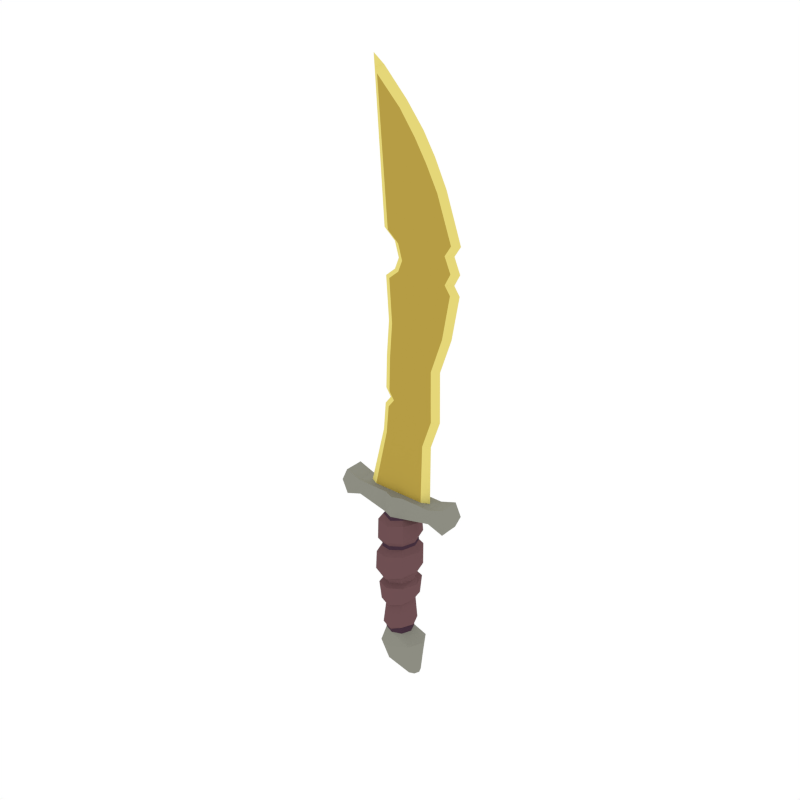 # Source: Dagger_Golden.blend  (saved by Blender 2.79.0; exported with 4.5.12 LTS)
import bpy
from mathutils import Matrix  # noqa: F401  (used for matrix-valued properties, if any)

bpy.ops.wm.read_factory_settings(use_empty=True)
scene = bpy.context.scene
scene.name = 'Scene'

# ---- collections
col_collection_1 = bpy.data.collections.new('Collection 1'); scene.collection.children.link(col_collection_1)

# ---- materials (node trees are filled in below, after node groups)
mat_golden = bpy.data.materials.new('Golden')
mat_golden.alpha_threshold = 0.0
mat_golden.diffuse_color = (0.4672, 0.3365, 0.05892, 1.0)
mat_golden.roughness = 0.5
mat_lightwood = bpy.data.materials.new('LightWood')
mat_lightwood.alpha_threshold = 0.0
mat_lightwood.diffuse_color = (0.1574, 0.07903, 0.08487, 1.0)
mat_lightwood.roughness = 0.5
mat_darkwood = bpy.data.materials.new('DarkWood')
mat_darkwood.alpha_threshold = 0.0
mat_darkwood.diffuse_color = (0.0637, 0.03241, 0.05161, 1.0)
mat_darkwood.roughness = 0.5
mat_lightgold = bpy.data.materials.new('LightGold')
mat_lightgold.alpha_threshold = 0.0
mat_lightgold.diffuse_color = (0.7874, 0.6773, 0.1896, 1.0)
mat_lightgold.roughness = 0.5
mat_darksteel = bpy.data.materials.new('DarkSteel')
mat_darksteel.alpha_threshold = 0.0
mat_darksteel.diffuse_color = (0.2664, 0.2664, 0.2232, 1.0)
mat_darksteel.roughness = 0.5

# ---- material node trees

# ---- world
world_world = bpy.data.worlds.new('World'); scene.world = world_world
world_world.color = (1.0, 1.0, 1.0)
world_world.use_sun_shadow = False
world_world.sun_shadow_jitter_overblur = 0.0
world_world.cycles.sampling_method = 'NONE'
world_world.cycles.sample_map_resolution = 256

# ---- meshes
me_cylinder_039 = bpy.data.meshes.new('Cylinder.039')
me_cylinder_039.from_pydata([(0.04887, 0.03178, -0.2218), (0.02196, 0.02282, -0.2012), (0.06332, -3.483e-09, -0.2218), (0.03141, -1.411e-09, -0.2012), (0.04887, -0.03178, -0.2218), (0.02196, -0.02282, -0.2012), (0.05109, 0.01196, -0.3096), (0.05604, -3.891e-10, -0.3096), (0.05109, -0.01196, -0.3096), (0.02738, -0.02377, 0.1388), (3.349e-05, -0.03383, 0.1393), (-0.151, -0.02263, 0.1461), (0.02499, 0.02491, 0.1141), (0.0352, -1.535e-09, 0.1138), (0.02499, -0.02491, 0.1141), (0.02331, -0.02427, -0.1175), (0.02619, -0.0273, -0.05591), (0.02473, -0.03002, -0.04291), (0.0295, -0.02827, 0.03672), (0.02836, -0.02808, 0.04537), (0.02331, 0.02427, -0.1175), (0.0262, 0.02731, -0.05595), (0.02466, 0.03002, -0.04315), (0.02948, 0.02826, 0.03668), (0.02835, 0.02807, 0.04534), (0.04012, -1.938e-09, 0.04734), (0.04125, -2.469e-09, 0.03976), (0.03823, 1.18e-09, -0.03922), (0.03722, -2.833e-09, -0.05373), (0.0331, -3.245e-09, -0.1151), (0.03059, -0.03181, -0.1094), (0.03369, -0.03495, -0.06319), (0.0306, 0.03181, -0.1095), (0.03371, 0.03496, -0.06323), (0.04634, -2.901e-09, -0.06403), (0.04095, -4.571e-09, -0.1031), (-0.1367, -0.02263, 0.1771), (-0.1367, 0.02263, 0.1771), (-0.1367, -1.772e-09, 0.1771), (0.03327, -0.03912, -0.03207), (0.03444, -0.03766, 0.02313), (0.03326, 0.03911, -0.03207), (0.03443, 0.03764, 0.02311), (0.05167, -2.88e-09, 0.02532), (0.04864, 1.055e-09, -0.02543), (0.02513, -0.02504, 0.11), (0.02513, 0.02504, 0.11), (0.03543, -2.459e-09, 0.1099), (-0.1367, -0.02263, 0.1151), (-0.1367, 0.02263, 0.1151), (0.04679, -2.97e-09, 0.1006), (0.0496, -2.224e-09, 0.0661), (0.03541, 0.03521, 0.05966), (-0.1367, -5.432e-09, 0.1151), (0.1319, -0.02263, 0.1771), (0.03542, -0.03522, 0.0597), (0.1319, 0.02263, 0.1771), (0.1319, -1.772e-09, 0.1771), (0.03307, -0.03297, 0.1005), (0.03307, 0.03297, 0.1005), (0.02263, 0.02263, 0.1636), (0.02263, -0.02263, 0.1636), (0.1319, -0.02274, 0.1158), (0.1319, 0.02274, 0.1158), (0.1319, -5.466e-09, 0.116), (0.09361, -5.466e-09, 0.1292), (0.09361, 0.02274, 0.129), (0.09361, -0.02274, 0.129), (0.09361, -1.772e-09, 0.1636), (0.09361, 0.02263, 0.1636), (0.09361, -0.02263, 0.1636), (0.02741, 0.009363, 0.1636), (0.02741, -0.009363, 0.1636), (0.08082, -7.301e-10, 0.1636), (0.0624, 0.009363, 0.1636), (0.0624, -0.009363, 0.1636), (-0.0008568, 0.04494, -0.2331), (-0.0008568, 0.03227, -0.2012), (-0.03233, 0.03178, -0.2383), (-0.02367, 0.02282, -0.2012), (-0.04678, -1.326e-09, -0.2383), (-0.03313, -1.411e-09, -0.2012), (-0.03233, -0.03178, -0.2383), (-0.02367, -0.02282, -0.2012), (-0.0008568, -0.04494, -0.2331), (-0.0008568, -0.03227, -0.2012), (0.03913, 0.01692, -0.3096), (0.02717, 0.01196, -0.3096), (0.02221, -3.891e-10, -0.3096), (0.02717, -0.01196, -0.3096), (0.03913, -0.01692, -0.3096), (0.0003, 0.04008, 0.04082), (-0.02483, 0.02491, 0.1141), (9.062e-05, 0.03565, 0.1151), (-0.03428, -1.501e-09, 0.1118), (-0.02483, -0.02491, 0.1141), (9.062e-05, -0.03565, 0.1151), (0.0003493, 0.04043, 0.0313), (-0.000292, 0.04269, -0.04349), (-0.0007528, 0.03837, -0.0598), (-0.0001484, 0.03425, -0.1236), (-0.02335, -0.02401, -0.1291), (-0.02736, -0.02698, -0.06387), (-0.03015, -0.03068, -0.04497), (-0.02857, -0.02896, 0.0232), (-0.02926, -0.02873, 0.03251), (0.0003, -0.04008, 0.04082), (0.0003493, -0.04043, 0.0313), (-0.000292, -0.04269, -0.04349), (-0.0007528, -0.03837, -0.0598), (-0.0001484, -0.03425, -0.1236), (-0.02335, 0.02401, -0.1291), (-0.02735, 0.02696, -0.06382), (-0.03016, 0.03069, -0.0447), (-0.02859, 0.02897, 0.02323), (-0.02841, 0.02875, 0.03254), (-0.04037, -2.057e-09, 0.03005), (-0.04046, -2.116e-09, 0.02301), (-0.04321, -2.586e-09, -0.04656), (-0.03834, -1.079e-09, -0.0657), (-0.03285, -8.584e-10, -0.1313), (-0.0007906, 0.04904, -0.06817), (-0.000149, 0.04477, -0.1172), (-0.0306, -0.0315, -0.1184), (-0.03471, -0.03438, -0.07322), (-0.0007906, -0.04904, -0.06817), (-0.000149, -0.04477, -0.1172), (-0.0306, 0.0315, -0.1184), (-0.03469, 0.03437, -0.07317), (-0.04577, -3.791e-10, -0.08042), (-0.04122, -2.015e-09, -0.1202), (0.000406, 0.05373, 0.01836), (0.001009, 0.05546, -0.03847), (-0.0393, -0.03983, -0.0354), (-0.03802, -0.03846, 0.009865), (0.000406, -0.05373, 0.01836), (0.001009, -0.05546, -0.03847), (-0.0393, 0.03984, -0.03602), (-0.03803, 0.03847, 0.009887), (-0.0543, -2.84e-09, 0.004893), (-0.05801, -4.772e-09, -0.0364), (0.0001072, 0.03625, 0.1051), (-0.02888, -0.02507, 0.1075), (-0.02889, 0.02508, 0.1073), (0.0001072, -0.03625, 0.1051), (-0.03833, -4.159e-09, 0.1037), (0.0001226, 0.04793, 0.09547), (0.0002248, 0.05054, 0.05548), (0.0001226, -0.04793, 0.09547), (0.0002248, -0.05054, 0.05548), (-0.05033, -4.769e-09, 0.08531), (-0.05063, -2.381e-09, 0.04504), (-0.03586, 0.03612, 0.04532), (-0.03586, -0.03612, 0.04528), (0.1462, -0.02269, 0.1465), (-0.03699, -0.03313, 0.09389), (-0.03699, 0.03313, 0.09389), (-0.02263, 0.02263, 0.1636), (2.455e-08, 0.03201, 0.1636), (-0.02263, -0.02263, 0.1636), (2.455e-08, -0.03201, 0.1636), (-0.1069, -0.02263, 0.1461), (-0.02733, -0.02377, 0.1388), (0.1021, -0.02269, 0.1463), (-0.09839, -5.432e-09, 0.1286), (-0.09839, 0.02263, 0.1286), (-0.09839, -0.02263, 0.1286), (-0.09839, -1.772e-09, 0.1636), (-0.09839, 0.02263, 0.1636), (-0.09839, -0.02263, 0.1636), (2.455e-08, -0.009363, 0.1636), (-0.02741, 0.009363, 0.1636), (2.455e-08, 0.009363, 0.1636), (-0.02741, -0.009363, 0.1636), (-0.08082, -7.301e-10, 0.1636), (-0.0624, 0.009363, 0.1636), (-0.0624, -0.009363, 0.1636), (0.06191, 0.009363, 0.4794), (0.03791, -0.009363, 0.4794), (0.1014, -7.301e-10, 0.4794), (0.08529, -0.009363, 0.4794), (0.03791, 0.009363, 0.4794), (0.06191, -0.009363, 0.4794), (0.08529, 0.009363, 0.4794), (0.01392, 0.009363, 0.4794), (-0.03739, -7.301e-10, 0.4794), (-0.02126, -0.009363, 0.4794), (0.01392, -0.009363, 0.4794), (-0.02126, 0.009363, 0.4794), (-0.01408, -0.02594, -0.2865), (0.02171, 0.03669, -0.2757), (0.04626, 0.02594, -0.2709), (0.06089, -2.883e-09, -0.2709), (0.04626, -0.02594, -0.2709), (0.01912, -0.03669, -0.2744), (-0.001936, 0.03241, -0.1932), (-0.001936, -0.03241, -0.1932), (0.0306, -1.141e-09, -0.1855), (0.02123, -0.02295, -0.1846), (0.02123, 0.02295, -0.1846), (-0.034, 2.184e-10, -0.1955), (-0.02461, -0.02291, -0.1948), (-0.02461, 0.02291, -0.1948), (-0.001831, 0.03878, -0.1852), (-0.001831, -0.03878, -0.1852), (0.03837, -1.345e-09, -0.179), (0.0272, -0.02747, -0.1777), (0.0272, 0.02747, -0.1777), (-0.04013, -2.897e-11, -0.1871), (-0.02893, -0.02739, -0.1866), (-0.02893, 0.02739, -0.1866), (-0.0287, -1.348e-09, -0.2865), (-0.01408, 0.02594, -0.2865), (0.03913, -0.01196, -0.3096), (0.03913, -2.538e-06, -0.3096), (0.03913, 0.01196, -0.3096), (0.02717, 2.001e-06, -0.3096), (0.05109, -1.966e-06, -0.3096), (-0.151, 0.02263, 0.1461), (3.349e-05, 0.03383, 0.1393), (0.02738, 0.02377, 0.1388), (0.1021, 0.02269, 0.1463), (-0.02733, 0.02377, 0.1388), (-0.1069, 0.02263, 0.1461), (0.1462, 0.02269, 0.1465), (0.1462, 7.337e-07, 0.1465), (-0.151, 0.0005116, 0.1461), (-0.1367, 0.001026, 0.1151), (-0.03138, 0.009363, 0.3017), (-0.002665, -0.009363, 0.3017), (-0.03138, -0.009363, 0.3017), (0.06531, 0.009363, 0.3017), (0.04066, -0.009363, 0.3017), (0.02057, 0.009363, 0.3017), (0.06531, -0.009363, 0.3017), (-0.047, -7.301e-10, 0.3017), (-0.002665, 0.009363, 0.3017), (0.08093, -7.301e-10, 0.3017), (0.02057, -0.009363, 0.3017), (0.04066, 0.009363, 0.3017), (0.08201, 0.009363, 0.5575), (0.05018, -0.009363, 0.5575), (0.1281, -6.103e-08, 0.5575), (0.1119, -0.009363, 0.5575), (0.05018, 0.009363, 0.5575), (0.08201, -0.009363, 0.5575), (0.1119, 0.009363, 0.5575), (0.01341, 0.009363, 0.5575), (-0.03151, -6.103e-08, 0.5575), (-0.01538, -0.009363, 0.5575), (0.01341, -0.009363, 0.5575), (-0.01538, 0.009363, 0.5575), (0.09896, 0.009363, 0.6531), (0.05018, -0.009363, 0.6531), (0.145, -6.103e-08, 0.6531), (0.1289, -0.009363, 0.6531), (0.05018, 0.009363, 0.6531), (0.09896, -0.009363, 0.6531), (0.1289, 0.009363, 0.6531), (0.01341, 0.009363, 0.6531), (-0.03834, -6.103e-08, 0.6531), (-0.02222, -0.009363, 0.6531), (0.01341, -0.009363, 0.6531), (-0.02222, 0.009363, 0.6531), (0.09896, 0.009363, 0.6718), (0.05018, -0.009363, 0.6718), (0.1318, -6.103e-08, 0.6718), (0.1157, -0.009363, 0.6718), (0.05018, 0.009363, 0.6718), (0.09896, -0.009363, 0.6718), (0.1157, 0.009363, 0.6718), (0.01341, 0.009363, 0.6718), (-0.01537, -6.103e-08, 0.6718), (0.0007515, -0.009363, 0.6718), (0.01341, -0.009363, 0.6718), (0.0007515, 0.009363, 0.6718), (0.09896, 0.009363, 0.6967), (0.05018, -0.009363, 0.6967), (0.145, -6.103e-08, 0.6967), (0.1289, -0.009363, 0.6967), (0.05018, 0.009363, 0.6967), (0.09896, -0.009363, 0.6967), (0.1289, 0.009363, 0.6967), (0.01943, 0.009363, 0.6967), (-0.005526, -6.103e-08, 0.6967), (0.0106, -0.009363, 0.6967), (0.01943, -0.009363, 0.6967), (0.0106, 0.009363, 0.6967), (0.09896, 0.009363, 0.7297), (0.05018, -0.009363, 0.7297), (0.1305, -6.103e-08, 0.7297), (0.1143, -0.009363, 0.7297), (0.05018, 0.009363, 0.7297), (0.09896, -0.009363, 0.7297), (0.1143, 0.009363, 0.7297), (0.01341, 0.009363, 0.7297), (-0.01537, -6.103e-08, 0.7297), (0.0007515, -0.009363, 0.7297), (0.01341, -0.009363, 0.7297), (0.0007515, 0.009363, 0.7297), (0.09896, 0.009363, 0.7522), (0.05018, -0.009363, 0.7522), (0.145, -6.103e-08, 0.7522), (0.1289, -0.009363, 0.7522), (0.05018, 0.009363, 0.7522), (0.09896, -0.009363, 0.7522), (0.1289, 0.009363, 0.7522), (0.01341, 0.009363, 0.7522), (-0.04163, -6.103e-08, 0.7522), (-0.0255, -0.009363, 0.7522), (0.01341, -0.009363, 0.7522), (-0.0255, 0.009363, 0.7522), (0.0683, 0.009363, 0.8965), (0.04079, -0.009363, 0.9412), (0.1091, -5.672e-08, 0.8535), (0.0946, -0.009363, 0.8468), (0.04079, 0.009363, 0.9412), (0.0683, -0.009363, 0.8965), (0.0946, 0.009363, 0.8468), (0.004582, 0.009363, 0.9904), (-0.0631, -6.277e-08, 1.053), (-0.04945, -0.009363, 1.045), (0.004582, -0.009363, 0.9904), (-0.04945, 0.009363, 1.045), (-0.02557, 0.009363, 0.3661), (-0.01108, 0.009363, 0.3846), (-0.02318, 0.009363, 0.403), (0.006477, -0.009363, 0.3661), (0.007192, -0.009363, 0.3846), (0.007908, -0.009363, 0.403), (-0.02557, -0.009363, 0.3661), (-0.01108, -0.009363, 0.3846), (-0.02318, -0.009363, 0.403), (0.08729, 0.009363, 0.3661), (0.08682, 0.009363, 0.3846), (0.08635, 0.009363, 0.403), (0.0544, -0.009363, 0.3661), (0.0556, -0.009363, 0.3846), (0.05681, -0.009363, 0.403), (0.03044, 0.009363, 0.3661), (0.0314, 0.009363, 0.3846), (0.03236, 0.009363, 0.403), (0.08729, -0.009363, 0.3661), (0.08682, -0.009363, 0.3846), (0.08635, -0.009363, 0.403), (-0.03961, -7.301e-10, 0.403), (-0.02735, -7.301e-10, 0.3846), (-0.04167, -7.301e-10, 0.3661), (0.007908, 0.009363, 0.403), (0.007192, 0.009363, 0.3846), (0.006477, 0.009363, 0.3661), (0.1028, -7.301e-10, 0.403), (0.1031, -7.301e-10, 0.3846), (0.1034, -7.301e-10, 0.3661), (0.03236, -0.009363, 0.403), (0.0314, -0.009363, 0.3846), (0.03044, -0.009363, 0.3661), (0.05681, 0.009363, 0.403), (0.0556, 0.009363, 0.3846), (0.0544, 0.009363, 0.3661), (-0.03969, -6.056e-08, 1.061), (0.01389, -6.013e-08, 1.005), (-0.06518, -6.45e-08, 1.08), (0.05374, -6.019e-08, 0.9549), (0.08125, -5.909e-08, 0.9098)], [], [(76, 77, 1, 0), (0, 1, 3, 2), (2, 3, 5, 4), (4, 5, 85, 84), (47, 13, 14, 45), (166, 161, 11, 48), (193, 194, 90, 8), (191, 192, 7, 6), (190, 191, 6, 86), (192, 193, 8, 7), (21, 28, 34, 33), (46, 12, 13, 47), (45, 14, 96, 144), (16, 17, 108, 109), (97, 91, 24, 23), (141, 93, 12, 46), (18, 107, 135, 40), (110, 15, 30, 126), (23, 26, 43, 42), (203, 100, 20, 207), (28, 16, 31, 34), (27, 28, 21, 22), (18, 19, 106, 107), (110, 204, 206, 15), (29, 20, 32, 35), (28, 27, 17, 16), (23, 24, 25, 26), (108, 17, 39, 136), (29, 205, 207, 20), (15, 29, 35, 30), (112, 113, 98, 99), (26, 18, 40, 43), (26, 25, 19, 18), (122, 121, 33, 32), (30, 31, 125, 126), (32, 33, 34, 35), (35, 34, 31, 30), (16, 109, 125, 31), (20, 100, 122, 32), (99, 21, 33, 121), (132, 131, 42, 41), (39, 40, 135, 136), (41, 42, 43, 44), (44, 43, 40, 39), (22, 98, 132, 41), (61, 9, 163, 70), (96, 10, 162, 95), (97, 23, 42, 131), (17, 27, 44, 39), (159, 169, 161, 162), (27, 22, 41, 44), (141, 46, 59, 146), (106, 19, 55, 149), (47, 45, 58, 50), (25, 24, 52, 51), (63, 224, 225, 64), (19, 25, 51, 55), (46, 47, 50, 59), (147, 146, 59, 52), (80, 211, 189, 82), (49, 227, 226, 218), (55, 58, 148, 149), (52, 59, 50, 51), (163, 67, 62, 154), (51, 50, 58, 55), (165, 164, 53, 227, 49), (67, 65, 64, 62), (169, 167, 38, 36), (24, 91, 147, 52), (223, 165, 49, 218), (65, 66, 63, 64), (45, 144, 148, 58), (61, 70, 75, 72), (14, 13, 65, 67), (220, 219, 158, 60), (167, 168, 37, 38), (90, 213, 8), (10, 9, 61, 160), (68, 69, 74, 73), (68, 70, 54, 57), (221, 69, 56, 224), (161, 169, 36, 11), (220, 60, 69, 221), (60, 158, 172, 71), (9, 14, 67, 163), (13, 12, 66, 65), (70, 68, 73, 75), (160, 61, 72, 170), (69, 60, 71, 74), (76, 78, 79, 77), (78, 80, 81, 79), (80, 82, 83, 81), (82, 84, 85, 83), (145, 142, 95, 94), (189, 89, 90, 194), (212, 87, 88, 211), (190, 86, 87, 212), (211, 88, 89, 189), (205, 29, 15, 206), (112, 128, 129, 119), (143, 145, 94, 92), (142, 144, 96, 95), (103, 102, 109, 108), (97, 114, 115, 91), (141, 143, 92, 93), (104, 134, 135, 107), (110, 126, 123, 101), (114, 138, 139, 117), (100, 203, 210, 111), (119, 129, 124, 102), (119, 118, 113, 112), (104, 107, 106, 105), (101, 209, 204, 110), (120, 130, 127, 111), (102, 103, 118, 119), (114, 117, 116, 115), (108, 136, 133, 103), (210, 208, 120, 111), (101, 123, 130, 120), (99, 98, 22, 21), (117, 139, 134, 104), (117, 104, 105, 116), (122, 127, 128, 121), (123, 126, 125, 124), (127, 130, 129, 128), (130, 123, 124, 129), (102, 124, 125, 109), (111, 127, 122, 100), (99, 121, 128, 112), (132, 137, 138, 131), (133, 136, 135, 134), (137, 140, 139, 138), (140, 133, 134, 139), (113, 137, 132, 98), (97, 131, 138, 114), (103, 133, 140, 118), (118, 140, 137, 113), (141, 146, 156, 143), (106, 149, 153, 105), (145, 150, 155, 142), (116, 151, 152, 115), (105, 153, 151, 116), (143, 156, 150, 145), (147, 152, 156, 146), (153, 149, 148, 155), (152, 151, 150, 156), (151, 153, 155, 150), (115, 152, 147, 91), (142, 155, 148, 144), (159, 173, 176, 169), (95, 166, 164, 94), (222, 157, 158, 219), (90, 89, 213), (10, 160, 159, 162), (167, 174, 175, 168), (70, 163, 154, 54), (222, 223, 168, 157), (157, 171, 172, 158), (162, 161, 166, 95), (94, 164, 165, 92), (169, 176, 174, 167), (160, 170, 173, 159), (168, 175, 171, 157), (347, 324, 228, 235), (174, 235, 228, 175), (230, 330, 347, 235), (176, 230, 235, 174), (229, 327, 330, 230), (173, 229, 230, 176), (356, 327, 229, 238), (170, 238, 229, 173), (350, 339, 233, 236), (171, 236, 233, 172), (359, 333, 231, 239), (71, 239, 231, 74), (231, 333, 353, 237), (74, 231, 237, 73), (353, 342, 234, 237), (73, 237, 234, 75), (234, 342, 336, 232), (75, 234, 232, 72), (232, 336, 356, 238), (72, 232, 238, 170), (233, 339, 359, 239), (172, 233, 239, 71), (175, 228, 236, 171), (228, 324, 350, 236), (326, 188, 184, 348), (185, 188, 326, 345), (332, 186, 185, 345), (329, 187, 186, 332), (178, 187, 329, 354), (184, 181, 341, 348), (177, 183, 335, 357), (335, 183, 179, 351), (179, 180, 344, 351), (344, 180, 182, 338), (338, 182, 178, 354), (164, 166, 48, 53), (96, 14, 9, 10), (76, 0, 191, 190), (2, 4, 193, 192), (82, 189, 194, 84), (78, 212, 211, 80), (76, 190, 212, 78), (0, 2, 192, 191), (81, 83, 201, 200), (79, 81, 200, 202), (197, 199, 207, 205), (83, 85, 196, 201), (202, 200, 208, 210), (77, 79, 202, 195), (3, 197, 198, 5), (1, 199, 197, 3), (198, 197, 205, 206), (5, 198, 196, 85), (208, 209, 101, 120), (77, 195, 199, 1), (200, 201, 209, 208), (201, 196, 204, 209), (196, 198, 206, 204), (195, 202, 210, 203), (199, 195, 203, 207), (69, 68, 57, 56), (4, 84, 194, 193), (213, 89, 216, 214), (214, 216, 87, 215), (215, 87, 86), (87, 216, 88), (88, 216, 89), (8, 217, 7), (7, 217, 6), (6, 215, 86), (215, 6, 217, 214), (214, 217, 8, 213), (92, 165, 223, 222), (92, 222, 219, 93), (12, 220, 221, 66), (66, 221, 224, 63), (12, 93, 219, 220), (168, 223, 218, 37), (218, 226, 38, 37), (154, 225, 57, 54), (64, 225, 154, 62), (57, 225, 224, 56), (38, 226, 11, 36), (226, 227, 53, 48, 11), (181, 184, 247, 244), (185, 186, 249, 248), (182, 180, 243, 245), (183, 177, 240, 246), (186, 187, 250, 249), (178, 182, 245, 241), (184, 188, 251, 247), (179, 183, 246, 242), (187, 178, 241, 250), (177, 181, 244, 240), (188, 185, 248, 251), (180, 179, 242, 243), (240, 244, 256, 252), (251, 248, 260, 263), (243, 242, 254, 255), (244, 247, 259, 256), (248, 249, 261, 260), (245, 243, 255, 257), (246, 240, 252, 258), (249, 250, 262, 261), (241, 245, 257, 253), (247, 251, 263, 259), (242, 246, 258, 254), (250, 241, 253, 262), (262, 253, 265, 274), (252, 256, 268, 264), (263, 260, 272, 275), (255, 254, 266, 267), (256, 259, 271, 268), (260, 261, 273, 272), (257, 255, 267, 269), (258, 252, 264, 270), (261, 262, 274, 273), (253, 257, 269, 265), (259, 263, 275, 271), (254, 258, 270, 266), (274, 265, 277, 286), (264, 268, 280, 276), (275, 272, 284, 287), (267, 266, 278, 279), (268, 271, 283, 280), (272, 273, 285, 284), (269, 267, 279, 281), (270, 264, 276, 282), (273, 274, 286, 285), (265, 269, 281, 277), (271, 275, 287, 283), (266, 270, 282, 278), (278, 282, 294, 290), (286, 277, 289, 298), (276, 280, 292, 288), (287, 284, 296, 299), (279, 278, 290, 291), (280, 283, 295, 292), (284, 285, 297, 296), (281, 279, 291, 293), (282, 276, 288, 294), (285, 286, 298, 297), (277, 281, 293, 289), (283, 287, 299, 295), (295, 299, 311, 307), (290, 294, 306, 302), (298, 289, 301, 310), (288, 292, 304, 300), (299, 296, 308, 311), (291, 290, 302, 303), (292, 295, 307, 304), (296, 297, 309, 308), (293, 291, 303, 305), (294, 288, 300, 306), (297, 298, 310, 309), (289, 293, 305, 301), (301, 305, 317, 313), (307, 311, 323, 319), (302, 306, 318, 314), (310, 301, 313, 322), (300, 304, 316, 312), (311, 308, 320, 323), (303, 302, 314, 315), (304, 307, 319, 316), (308, 309, 321, 320), (305, 303, 315, 317), (306, 300, 312, 318), (309, 310, 322, 321), (316, 319, 361, 363), (323, 320, 362, 360), (312, 316, 363, 364), (322, 313, 363, 361), (339, 340, 358, 359), (340, 341, 357, 358), (336, 337, 355, 356), (337, 338, 354, 355), (342, 343, 337, 336), (343, 344, 338, 337), (353, 352, 343, 342), (352, 351, 344, 343), (333, 334, 352, 353), (334, 335, 351, 352), (333, 359, 358, 334), (334, 358, 357, 335), (339, 350, 349, 340), (340, 349, 348, 341), (327, 356, 355, 328), (328, 355, 354, 329), (330, 327, 328, 331), (331, 328, 329, 332), (347, 330, 331, 346), (346, 331, 332, 345), (324, 347, 346, 325), (325, 346, 345, 326), (324, 325, 349, 350), (325, 326, 348, 349), (341, 181, 177, 357), (320, 321, 360, 362), (317, 315, 314, 364), (318, 312, 364, 314), (321, 322, 361, 360), (313, 317, 364, 363), (319, 323, 360, 361)])
me_cylinder_039.polygons.foreach_set('material_index', [4, 4, 4, 4, 2, 4, 4, 4, 4, 4, 1, 2, 2, 1, 2, 2, 1, 1, 1, 1, 1, 1, 2, 1, 1, 1, 2, 1, 1, 1, 1, 1, 2, 1, 1, 1, 1, 1, 1, 1, 1, 1, 1, 1, 1, 4, 4, 1, 1, 4, 1, 1, 1, 1, 1, 4, 1, 1, 1, 4, 4, 1, 1, 4, 1, 4, 4, 4, 1, 4, 4, 1, 4, 4, 4, 4, 4, 4, 4, 4, 4, 4, 4, 4, 4, 4, 4, 4, 4, 4, 4, 4, 4, 2, 4, 4, 4, 4, 1, 1, 2, 2, 1, 2, 2, 1, 1, 1, 1, 1, 1, 2, 1, 1, 1, 2, 1, 1, 1, 1, 1, 2, 1, 1, 1, 1, 1, 1, 1, 1, 1, 1, 1, 1, 1, 1, 1, 1, 1, 1, 1, 1, 1, 1, 1, 1, 1, 1, 1, 4, 4, 4, 4, 4, 4, 4, 4, 4, 4, 4, 4, 4, 4, 3, 3, 3, 3, 0, 0, 0, 0, 0, 0, 0, 0, 3, 3, 3, 3, 0, 0, 0, 0, 0, 0, 0, 0, 0, 3, 3, 0, 0, 0, 0, 3, 3, 0, 0, 4, 4, 4, 4, 4, 4, 4, 4, 2, 2, 1, 2, 1, 2, 2, 2, 1, 2, 1, 2, 1, 1, 1, 1, 1, 4, 4, 4, 4, 4, 4, 4, 4, 4, 4, 4, 4, 4, 4, 4, 4, 4, 4, 4, 4, 4, 4, 4, 4, 0, 3, 0, 0, 0, 0, 0, 3, 0, 0, 3, 3, 0, 3, 3, 0, 3, 0, 0, 0, 0, 0, 3, 0, 0, 0, 3, 3, 0, 3, 0, 0, 0, 0, 0, 3, 0, 0, 3, 3, 0, 3, 0, 0, 0, 0, 0, 3, 3, 0, 0, 3, 3, 0, 3, 0, 0, 0, 0, 0, 0, 3, 0, 0, 3, 3, 0, 3, 0, 0, 0, 0, 0, 0, 3, 0, 0, 3, 3, 0, 3, 0, 0, 0, 3, 3, 3, 3, 0, 0, 0, 0, 0, 0, 3, 3, 3, 3, 0, 0, 0, 0, 0, 0, 0, 0, 3, 3, 3, 3, 0, 0, 0, 3, 3, 3, 3, 3, 3])
me_cylinder_039.materials.append(mat_golden)
me_cylinder_039.materials.append(mat_lightwood)
me_cylinder_039.materials.append(mat_darkwood)
me_cylinder_039.materials.append(mat_lightgold)
me_cylinder_039.materials.append(mat_darksteel)
me_cylinder_039.use_remesh_preserve_volume = False
me_cylinder_039.use_remesh_preserve_attributes = False
me_cylinder_039.use_mirror_vertex_groups = False
me_cylinder_039.update()

# ---- objects
ob_dagger_golden = bpy.data.objects.new('Dagger_Golden', me_cylinder_039)

# ---- transforms, parenting, visibility, modifiers, constraints
ob_dagger_golden.location = (0.0, 0.0, 0.0)
ob_dagger_golden.lineart.crease_threshold = 0.0

# ---- collection membership
col_collection_1.objects.link(ob_dagger_golden)

# ---- scene / render settings (as saved in the file)
scene.frame_start = 1; scene.frame_end = 250; scene.frame_set(0)
scene.render.engine = 'CYCLES'
scene.render.resolution_x = 1000
scene.render.resolution_y = 1000
scene.render.dither_intensity = 0.0
scene.cycles.samples = 200
scene.cycles.sampling_pattern = 'TABULATED_SOBOL'
scene.cycles.light_sampling_threshold = 0.0
scene.cycles.use_adaptive_sampling = False
scene.cycles.use_light_tree = False
scene.cycles.caustics_reflective = False
scene.cycles.caustics_refractive = False
scene.cycles.blur_glossy = 0.0
scene.cycles.max_bounces = 2
scene.cycles.pixel_filter_type = 'GAUSSIAN'
scene.cycles.sample_clamp_indirect = 0.0
scene.view_settings.view_transform = 'Standard'
bpy.context.view_layer.update()

# ---- added for rendering (the .blend has no active camera): camera
cam_auto = bpy.data.cameras.new('AutoCamera')
cam_auto.lens = 50.0
cam_auto.sensor_width = 36.0
cam_auto.clip_end = 1000.0
ob_auto_camera = bpy.data.objects.new('AutoCamera', cam_auto)
scene.collection.objects.link(ob_auto_camera)
ob_auto_camera.location = (1.31601, -1.58208, 1.4397)
ob_auto_camera.rotation_euler = (1.09748, -7.21219e-08, 0.694738)
scene.camera = ob_auto_camera
bpy.context.view_layer.update()
